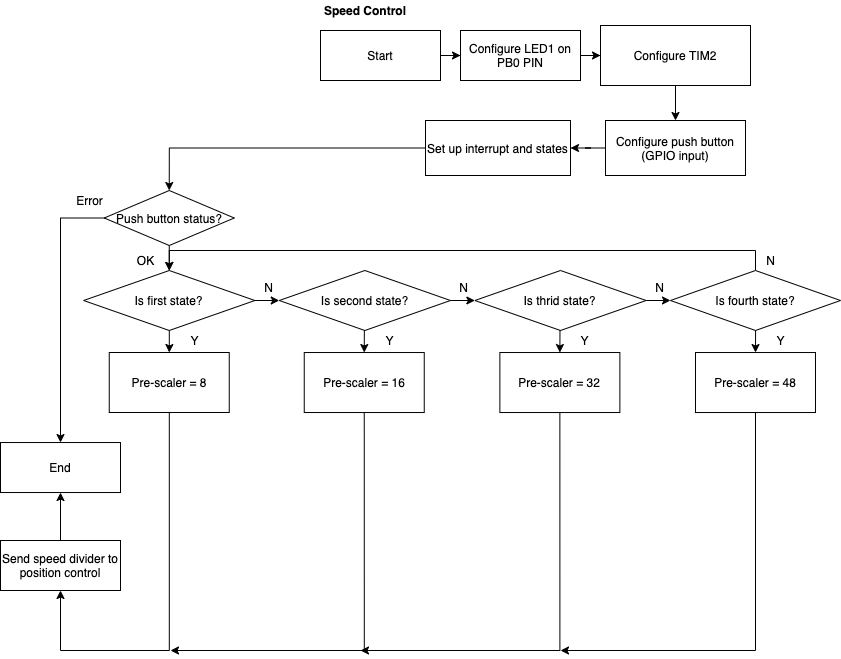

The diagram above was exported from draw.io. Its source (the exported page's mxGraphModel, read from the mxfile embedded in the PNG):
<mxGraphModel dx="1186" dy="591" grid="1" gridSize="10" guides="1" tooltips="1" connect="1" arrows="1" fold="1" page="1" pageScale="1" pageWidth="827" pageHeight="1169" math="0" shadow="0">
  <root>
    <mxCell id="WIyWlLk6GJQsqaUBKTNV-0" />
    <mxCell id="WIyWlLk6GJQsqaUBKTNV-1" parent="WIyWlLk6GJQsqaUBKTNV-0" />
    <mxCell id="b3srtoXPEx7ifQiX6MDF-89" value="" style="edgeStyle=orthogonalEdgeStyle;rounded=0;orthogonalLoop=1;jettySize=auto;html=1;" parent="WIyWlLk6GJQsqaUBKTNV-1" source="b3srtoXPEx7ifQiX6MDF-15" edge="1">
      <mxGeometry relative="1" as="geometry">
        <mxPoint x="470" y="85" as="targetPoint" />
      </mxGeometry>
    </mxCell>
    <mxCell id="b3srtoXPEx7ifQiX6MDF-15" value="Start" style="rounded=0;whiteSpace=wrap;html=1;" parent="WIyWlLk6GJQsqaUBKTNV-1" vertex="1">
      <mxGeometry x="330" y="60" width="120" height="50" as="geometry" />
    </mxCell>
    <mxCell id="b3srtoXPEx7ifQiX6MDF-16" value="&lt;b&gt;Speed Control&lt;/b&gt;" style="text;html=1;strokeColor=none;fillColor=none;align=center;verticalAlign=middle;whiteSpace=wrap;rounded=0;" parent="WIyWlLk6GJQsqaUBKTNV-1" vertex="1">
      <mxGeometry x="330" y="30" width="90" height="20" as="geometry" />
    </mxCell>
    <mxCell id="b3srtoXPEx7ifQiX6MDF-91" value="" style="edgeStyle=orthogonalEdgeStyle;rounded=0;orthogonalLoop=1;jettySize=auto;html=1;" parent="WIyWlLk6GJQsqaUBKTNV-1" source="b3srtoXPEx7ifQiX6MDF-87" target="b3srtoXPEx7ifQiX6MDF-88" edge="1">
      <mxGeometry relative="1" as="geometry" />
    </mxCell>
    <mxCell id="b3srtoXPEx7ifQiX6MDF-87" value="Configure LED1 on PB0 PIN" style="rounded=0;whiteSpace=wrap;html=1;" parent="WIyWlLk6GJQsqaUBKTNV-1" vertex="1">
      <mxGeometry x="470" y="60" width="120" height="50" as="geometry" />
    </mxCell>
    <mxCell id="b3srtoXPEx7ifQiX6MDF-95" value="" style="edgeStyle=orthogonalEdgeStyle;rounded=0;orthogonalLoop=1;jettySize=auto;html=1;" parent="WIyWlLk6GJQsqaUBKTNV-1" source="b3srtoXPEx7ifQiX6MDF-88" target="b3srtoXPEx7ifQiX6MDF-92" edge="1">
      <mxGeometry relative="1" as="geometry" />
    </mxCell>
    <mxCell id="b3srtoXPEx7ifQiX6MDF-88" value="Configure TIM2" style="rounded=0;whiteSpace=wrap;html=1;" parent="WIyWlLk6GJQsqaUBKTNV-1" vertex="1">
      <mxGeometry x="610" y="55" width="150" height="60" as="geometry" />
    </mxCell>
    <mxCell id="8u1ynStVArhCAC2ucOKd-2" value="" style="edgeStyle=orthogonalEdgeStyle;rounded=0;orthogonalLoop=1;jettySize=auto;html=1;" parent="WIyWlLk6GJQsqaUBKTNV-1" source="b3srtoXPEx7ifQiX6MDF-92" target="8u1ynStVArhCAC2ucOKd-1" edge="1">
      <mxGeometry relative="1" as="geometry" />
    </mxCell>
    <mxCell id="b3srtoXPEx7ifQiX6MDF-92" value="Configure push button&lt;br&gt;(GPIO input)" style="rounded=0;whiteSpace=wrap;html=1;" parent="WIyWlLk6GJQsqaUBKTNV-1" vertex="1">
      <mxGeometry x="615" y="150" width="140" height="55" as="geometry" />
    </mxCell>
    <mxCell id="r0XgKPAk1bGP4wVHpK3u-1" value="" style="edgeStyle=orthogonalEdgeStyle;rounded=0;orthogonalLoop=1;jettySize=auto;html=1;entryX=0.5;entryY=0;entryDx=0;entryDy=0;" edge="1" parent="WIyWlLk6GJQsqaUBKTNV-1" source="8u1ynStVArhCAC2ucOKd-1" target="b3srtoXPEx7ifQiX6MDF-113">
      <mxGeometry relative="1" as="geometry">
        <mxPoint x="507.5" y="285" as="targetPoint" />
      </mxGeometry>
    </mxCell>
    <mxCell id="8u1ynStVArhCAC2ucOKd-1" value="Set up interrupt and states" style="rounded=0;whiteSpace=wrap;html=1;" parent="WIyWlLk6GJQsqaUBKTNV-1" vertex="1">
      <mxGeometry x="435" y="150" width="145" height="55" as="geometry" />
    </mxCell>
    <mxCell id="b3srtoXPEx7ifQiX6MDF-122" value="" style="edgeStyle=orthogonalEdgeStyle;rounded=0;orthogonalLoop=1;jettySize=auto;html=1;exitX=0.5;exitY=1;exitDx=0;exitDy=0;entryX=0.5;entryY=0;entryDx=0;entryDy=0;" parent="WIyWlLk6GJQsqaUBKTNV-1" source="b3srtoXPEx7ifQiX6MDF-113" target="r0XgKPAk1bGP4wVHpK3u-2" edge="1">
      <mxGeometry relative="1" as="geometry">
        <mxPoint x="396.3499999999999" y="390" as="targetPoint" />
      </mxGeometry>
    </mxCell>
    <mxCell id="b3srtoXPEx7ifQiX6MDF-113" value="Push button status?" style="rhombus;whiteSpace=wrap;html=1;" parent="WIyWlLk6GJQsqaUBKTNV-1" vertex="1">
      <mxGeometry x="113.75" y="220" width="130" height="55" as="geometry" />
    </mxCell>
    <mxCell id="8u1ynStVArhCAC2ucOKd-4" style="edgeStyle=orthogonalEdgeStyle;rounded=0;orthogonalLoop=1;jettySize=auto;html=1;exitX=0;exitY=0.5;exitDx=0;exitDy=0;entryX=0.5;entryY=0;entryDx=0;entryDy=0;" parent="WIyWlLk6GJQsqaUBKTNV-1" source="b3srtoXPEx7ifQiX6MDF-113" target="b3srtoXPEx7ifQiX6MDF-202" edge="1">
      <mxGeometry relative="1" as="geometry">
        <mxPoint x="320" y="335" as="sourcePoint" />
      </mxGeometry>
    </mxCell>
    <mxCell id="b3srtoXPEx7ifQiX6MDF-118" value="Error" style="text;html=1;align=center;verticalAlign=middle;resizable=0;points=[];autosize=1;" parent="WIyWlLk6GJQsqaUBKTNV-1" vertex="1">
      <mxGeometry x="78.75" y="220" width="40" height="20" as="geometry" />
    </mxCell>
    <mxCell id="b3srtoXPEx7ifQiX6MDF-123" value="OK" style="text;html=1;align=center;verticalAlign=middle;resizable=0;points=[];autosize=1;" parent="WIyWlLk6GJQsqaUBKTNV-1" vertex="1">
      <mxGeometry x="140" y="280" width="30" height="20" as="geometry" />
    </mxCell>
    <mxCell id="b3srtoXPEx7ifQiX6MDF-202" value="End" style="rounded=0;whiteSpace=wrap;html=1;" parent="WIyWlLk6GJQsqaUBKTNV-1" vertex="1">
      <mxGeometry x="10" y="472.03" width="120" height="50" as="geometry" />
    </mxCell>
    <mxCell id="1et05wEMb2hHqzc9kfmC-4" value="" style="edgeStyle=orthogonalEdgeStyle;rounded=0;orthogonalLoop=1;jettySize=auto;html=1;entryX=0.5;entryY=1;entryDx=0;entryDy=0;" parent="WIyWlLk6GJQsqaUBKTNV-1" source="1et05wEMb2hHqzc9kfmC-1" target="b3srtoXPEx7ifQiX6MDF-202" edge="1">
      <mxGeometry relative="1" as="geometry">
        <mxPoint x="100" y="570" as="targetPoint" />
      </mxGeometry>
    </mxCell>
    <mxCell id="1et05wEMb2hHqzc9kfmC-1" value="Send speed divider to position control" style="rounded=0;whiteSpace=wrap;html=1;" parent="WIyWlLk6GJQsqaUBKTNV-1" vertex="1">
      <mxGeometry x="10" y="570" width="120" height="50" as="geometry" />
    </mxCell>
    <mxCell id="r0XgKPAk1bGP4wVHpK3u-4" value="" style="edgeStyle=orthogonalEdgeStyle;rounded=0;orthogonalLoop=1;jettySize=auto;html=1;entryX=0.5;entryY=0;entryDx=0;entryDy=0;" edge="1" parent="WIyWlLk6GJQsqaUBKTNV-1" source="r0XgKPAk1bGP4wVHpK3u-2" target="r0XgKPAk1bGP4wVHpK3u-5">
      <mxGeometry relative="1" as="geometry">
        <mxPoint x="230.6300000000001" y="420" as="targetPoint" />
      </mxGeometry>
    </mxCell>
    <mxCell id="r0XgKPAk1bGP4wVHpK3u-10" value="" style="edgeStyle=orthogonalEdgeStyle;rounded=0;orthogonalLoop=1;jettySize=auto;html=1;" edge="1" parent="WIyWlLk6GJQsqaUBKTNV-1" source="r0XgKPAk1bGP4wVHpK3u-2" target="r0XgKPAk1bGP4wVHpK3u-9">
      <mxGeometry relative="1" as="geometry" />
    </mxCell>
    <mxCell id="r0XgKPAk1bGP4wVHpK3u-2" value="Is first state?" style="rhombus;whiteSpace=wrap;html=1;" vertex="1" parent="WIyWlLk6GJQsqaUBKTNV-1">
      <mxGeometry x="93.13" y="300" width="171.25" height="60" as="geometry" />
    </mxCell>
    <mxCell id="r0XgKPAk1bGP4wVHpK3u-9" value="Is second state?" style="rhombus;whiteSpace=wrap;html=1;" vertex="1" parent="WIyWlLk6GJQsqaUBKTNV-1">
      <mxGeometry x="288.75" y="300" width="171.25" height="60" as="geometry" />
    </mxCell>
    <mxCell id="r0XgKPAk1bGP4wVHpK3u-18" value="" style="edgeStyle=orthogonalEdgeStyle;rounded=0;orthogonalLoop=1;jettySize=auto;html=1;entryX=0.5;entryY=1;entryDx=0;entryDy=0;" edge="1" parent="WIyWlLk6GJQsqaUBKTNV-1" source="r0XgKPAk1bGP4wVHpK3u-5" target="1et05wEMb2hHqzc9kfmC-1">
      <mxGeometry relative="1" as="geometry">
        <mxPoint x="70" y="630" as="targetPoint" />
        <Array as="points">
          <mxPoint x="179" y="680" />
          <mxPoint x="70" y="680" />
        </Array>
      </mxGeometry>
    </mxCell>
    <mxCell id="r0XgKPAk1bGP4wVHpK3u-5" value="&lt;span style=&quot;white-space: normal&quot;&gt;Pre-scaler = 8&lt;/span&gt;" style="rounded=0;whiteSpace=wrap;html=1;" vertex="1" parent="WIyWlLk6GJQsqaUBKTNV-1">
      <mxGeometry x="118.75" y="382" width="120" height="60" as="geometry" />
    </mxCell>
    <mxCell id="r0XgKPAk1bGP4wVHpK3u-6" value="Y" style="text;html=1;align=center;verticalAlign=middle;resizable=0;points=[];autosize=1;" vertex="1" parent="WIyWlLk6GJQsqaUBKTNV-1">
      <mxGeometry x="193.75" y="360" width="20" height="20" as="geometry" />
    </mxCell>
    <mxCell id="r0XgKPAk1bGP4wVHpK3u-11" value="N" style="text;html=1;align=center;verticalAlign=middle;resizable=0;points=[];autosize=1;" vertex="1" parent="WIyWlLk6GJQsqaUBKTNV-1">
      <mxGeometry x="267.75" y="307" width="20" height="20" as="geometry" />
    </mxCell>
    <mxCell id="r0XgKPAk1bGP4wVHpK3u-12" value="" style="edgeStyle=orthogonalEdgeStyle;rounded=0;orthogonalLoop=1;jettySize=auto;html=1;entryX=0.5;entryY=0;entryDx=0;entryDy=0;" edge="1" parent="WIyWlLk6GJQsqaUBKTNV-1" target="r0XgKPAk1bGP4wVHpK3u-13">
      <mxGeometry relative="1" as="geometry">
        <mxPoint x="373.8499999999999" y="359.9967153284672" as="sourcePoint" />
        <mxPoint x="425.6300000000001" y="420.03" as="targetPoint" />
      </mxGeometry>
    </mxCell>
    <mxCell id="r0XgKPAk1bGP4wVHpK3u-31" style="edgeStyle=orthogonalEdgeStyle;rounded=0;orthogonalLoop=1;jettySize=auto;html=1;exitX=0.5;exitY=1;exitDx=0;exitDy=0;" edge="1" parent="WIyWlLk6GJQsqaUBKTNV-1" source="r0XgKPAk1bGP4wVHpK3u-13">
      <mxGeometry relative="1" as="geometry">
        <mxPoint x="180" y="680" as="targetPoint" />
        <Array as="points">
          <mxPoint x="374" y="680" />
        </Array>
      </mxGeometry>
    </mxCell>
    <mxCell id="r0XgKPAk1bGP4wVHpK3u-13" value="&lt;span style=&quot;white-space: normal&quot;&gt;Pre-scaler = 16&lt;/span&gt;" style="rounded=0;whiteSpace=wrap;html=1;" vertex="1" parent="WIyWlLk6GJQsqaUBKTNV-1">
      <mxGeometry x="313.75" y="382.03" width="120" height="60" as="geometry" />
    </mxCell>
    <mxCell id="r0XgKPAk1bGP4wVHpK3u-14" value="Y" style="text;html=1;align=center;verticalAlign=middle;resizable=0;points=[];autosize=1;" vertex="1" parent="WIyWlLk6GJQsqaUBKTNV-1">
      <mxGeometry x="388.75" y="360.03" width="20" height="20" as="geometry" />
    </mxCell>
    <mxCell id="r0XgKPAk1bGP4wVHpK3u-19" value="" style="edgeStyle=orthogonalEdgeStyle;rounded=0;orthogonalLoop=1;jettySize=auto;html=1;" edge="1" parent="WIyWlLk6GJQsqaUBKTNV-1" target="r0XgKPAk1bGP4wVHpK3u-20">
      <mxGeometry relative="1" as="geometry">
        <mxPoint x="460.0000000000001" y="330" as="sourcePoint" />
      </mxGeometry>
    </mxCell>
    <mxCell id="r0XgKPAk1bGP4wVHpK3u-20" value="Is thrid state?" style="rhombus;whiteSpace=wrap;html=1;" vertex="1" parent="WIyWlLk6GJQsqaUBKTNV-1">
      <mxGeometry x="484.37" y="300" width="171.25" height="60" as="geometry" />
    </mxCell>
    <mxCell id="r0XgKPAk1bGP4wVHpK3u-21" value="N" style="text;html=1;align=center;verticalAlign=middle;resizable=0;points=[];autosize=1;" vertex="1" parent="WIyWlLk6GJQsqaUBKTNV-1">
      <mxGeometry x="463.37" y="307" width="20" height="20" as="geometry" />
    </mxCell>
    <mxCell id="r0XgKPAk1bGP4wVHpK3u-22" value="" style="edgeStyle=orthogonalEdgeStyle;rounded=0;orthogonalLoop=1;jettySize=auto;html=1;entryX=0.5;entryY=0;entryDx=0;entryDy=0;" edge="1" parent="WIyWlLk6GJQsqaUBKTNV-1" target="r0XgKPAk1bGP4wVHpK3u-23">
      <mxGeometry relative="1" as="geometry">
        <mxPoint x="569.4699999999999" y="359.9967153284672" as="sourcePoint" />
        <mxPoint x="621.2500000000001" y="420.03" as="targetPoint" />
      </mxGeometry>
    </mxCell>
    <mxCell id="r0XgKPAk1bGP4wVHpK3u-32" style="edgeStyle=orthogonalEdgeStyle;rounded=0;orthogonalLoop=1;jettySize=auto;html=1;exitX=0.5;exitY=1;exitDx=0;exitDy=0;" edge="1" parent="WIyWlLk6GJQsqaUBKTNV-1" source="r0XgKPAk1bGP4wVHpK3u-23">
      <mxGeometry relative="1" as="geometry">
        <mxPoint x="370" y="680" as="targetPoint" />
        <Array as="points">
          <mxPoint x="569" y="680" />
        </Array>
      </mxGeometry>
    </mxCell>
    <mxCell id="r0XgKPAk1bGP4wVHpK3u-23" value="&lt;span style=&quot;white-space: normal&quot;&gt;Pre-scaler = 32&lt;/span&gt;" style="rounded=0;whiteSpace=wrap;html=1;" vertex="1" parent="WIyWlLk6GJQsqaUBKTNV-1">
      <mxGeometry x="509.37" y="382.03" width="120" height="60" as="geometry" />
    </mxCell>
    <mxCell id="r0XgKPAk1bGP4wVHpK3u-24" value="Y" style="text;html=1;align=center;verticalAlign=middle;resizable=0;points=[];autosize=1;" vertex="1" parent="WIyWlLk6GJQsqaUBKTNV-1">
      <mxGeometry x="584.37" y="360.03" width="20" height="20" as="geometry" />
    </mxCell>
    <mxCell id="r0XgKPAk1bGP4wVHpK3u-25" value="" style="edgeStyle=orthogonalEdgeStyle;rounded=0;orthogonalLoop=1;jettySize=auto;html=1;" edge="1" parent="WIyWlLk6GJQsqaUBKTNV-1" target="r0XgKPAk1bGP4wVHpK3u-26">
      <mxGeometry relative="1" as="geometry">
        <mxPoint x="655.6200000000001" y="330" as="sourcePoint" />
      </mxGeometry>
    </mxCell>
    <mxCell id="r0XgKPAk1bGP4wVHpK3u-35" value="" style="edgeStyle=orthogonalEdgeStyle;rounded=0;orthogonalLoop=1;jettySize=auto;html=1;entryX=0.5;entryY=0;entryDx=0;entryDy=0;" edge="1" parent="WIyWlLk6GJQsqaUBKTNV-1" source="r0XgKPAk1bGP4wVHpK3u-26" target="r0XgKPAk1bGP4wVHpK3u-2">
      <mxGeometry relative="1" as="geometry">
        <mxPoint x="930" y="330" as="targetPoint" />
        <Array as="points">
          <mxPoint x="765" y="280" />
          <mxPoint x="179" y="280" />
        </Array>
      </mxGeometry>
    </mxCell>
    <mxCell id="r0XgKPAk1bGP4wVHpK3u-26" value="Is fourth state?" style="rhombus;whiteSpace=wrap;html=1;" vertex="1" parent="WIyWlLk6GJQsqaUBKTNV-1">
      <mxGeometry x="679.99" y="300" width="170.01" height="60" as="geometry" />
    </mxCell>
    <mxCell id="r0XgKPAk1bGP4wVHpK3u-27" value="N" style="text;html=1;align=center;verticalAlign=middle;resizable=0;points=[];autosize=1;" vertex="1" parent="WIyWlLk6GJQsqaUBKTNV-1">
      <mxGeometry x="658.99" y="307" width="20" height="20" as="geometry" />
    </mxCell>
    <mxCell id="r0XgKPAk1bGP4wVHpK3u-28" value="" style="edgeStyle=orthogonalEdgeStyle;rounded=0;orthogonalLoop=1;jettySize=auto;html=1;entryX=0.5;entryY=0;entryDx=0;entryDy=0;" edge="1" parent="WIyWlLk6GJQsqaUBKTNV-1" target="r0XgKPAk1bGP4wVHpK3u-29">
      <mxGeometry relative="1" as="geometry">
        <mxPoint x="765.0899999999999" y="359.9967153284672" as="sourcePoint" />
        <mxPoint x="816.8700000000001" y="420.03" as="targetPoint" />
      </mxGeometry>
    </mxCell>
    <mxCell id="r0XgKPAk1bGP4wVHpK3u-33" style="edgeStyle=orthogonalEdgeStyle;rounded=0;orthogonalLoop=1;jettySize=auto;html=1;exitX=0.5;exitY=1;exitDx=0;exitDy=0;" edge="1" parent="WIyWlLk6GJQsqaUBKTNV-1" source="r0XgKPAk1bGP4wVHpK3u-29">
      <mxGeometry relative="1" as="geometry">
        <mxPoint x="570" y="680" as="targetPoint" />
        <Array as="points">
          <mxPoint x="765" y="680" />
        </Array>
      </mxGeometry>
    </mxCell>
    <mxCell id="r0XgKPAk1bGP4wVHpK3u-29" value="&lt;span style=&quot;white-space: normal&quot;&gt;Pre-scaler = 48&lt;/span&gt;" style="rounded=0;whiteSpace=wrap;html=1;" vertex="1" parent="WIyWlLk6GJQsqaUBKTNV-1">
      <mxGeometry x="704.99" y="382.03" width="120" height="60" as="geometry" />
    </mxCell>
    <mxCell id="r0XgKPAk1bGP4wVHpK3u-30" value="Y" style="text;html=1;align=center;verticalAlign=middle;resizable=0;points=[];autosize=1;" vertex="1" parent="WIyWlLk6GJQsqaUBKTNV-1">
      <mxGeometry x="779.99" y="360.03" width="20" height="20" as="geometry" />
    </mxCell>
    <mxCell id="r0XgKPAk1bGP4wVHpK3u-36" value="N" style="text;html=1;align=center;verticalAlign=middle;resizable=0;points=[];autosize=1;" vertex="1" parent="WIyWlLk6GJQsqaUBKTNV-1">
      <mxGeometry x="770" y="280" width="20" height="20" as="geometry" />
    </mxCell>
  </root>
</mxGraphModel>